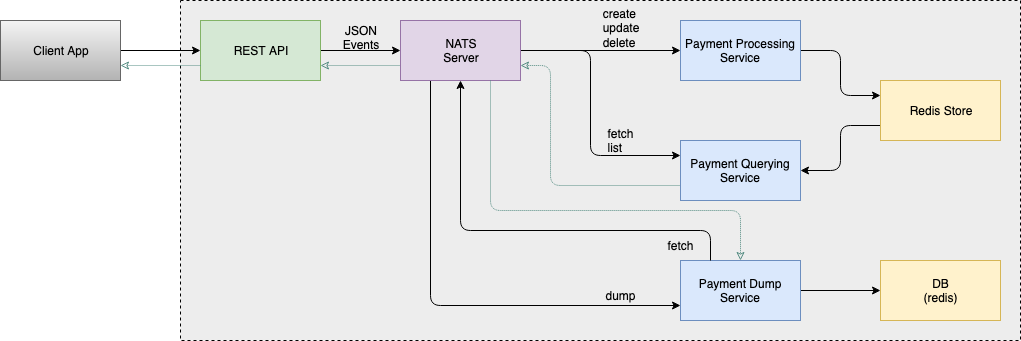

The diagram above was exported from draw.io. Its source (the exported page's mxGraphModel, read from the mxfile embedded in the PNG):
<mxGraphModel dx="918" dy="630" grid="1" gridSize="10" guides="1" tooltips="1" connect="1" arrows="1" fold="1" page="1" pageScale="1" pageWidth="850" pageHeight="1100" math="0" shadow="0">
  <root>
    <mxCell id="0" />
    <mxCell id="1" style="locked=1;" parent="0" />
    <mxCell id="EUGv388-uofrcN6KfVu8-17" value="" style="rounded=0;whiteSpace=wrap;html=1;fillColor=#EDEDED;dashed=1;gradientColor=none;gradientDirection=east;shadow=0;comic=0;glass=0;strokeColor=#000000;" parent="1" vertex="1">
      <mxGeometry x="220" y="140" width="840" height="340" as="geometry" />
    </mxCell>
    <mxCell id="d4w0D6z2JncsvsWNyOxy-17" value="Items" parent="0" />
    <mxCell id="EUGv388-uofrcN6KfVu8-4" value="" style="edgeStyle=orthogonalEdgeStyle;rounded=0;orthogonalLoop=1;jettySize=auto;html=1;exitX=1;exitY=0.5;exitDx=0;exitDy=0;entryX=0;entryY=0.5;entryDx=0;entryDy=0;" parent="d4w0D6z2JncsvsWNyOxy-17" source="EUGv388-uofrcN6KfVu8-1" target="EUGv388-uofrcN6KfVu8-3" edge="1">
      <mxGeometry relative="1" as="geometry" />
    </mxCell>
    <mxCell id="EUGv388-uofrcN6KfVu8-1" value="Client App" style="rounded=0;whiteSpace=wrap;html=1;gradientColor=#b3b3b3;fillColor=#f5f5f5;strokeColor=#666666;" parent="d4w0D6z2JncsvsWNyOxy-17" vertex="1">
      <mxGeometry x="40" y="160" width="120" height="60" as="geometry" />
    </mxCell>
    <mxCell id="EUGv388-uofrcN6KfVu8-6" value="" style="edgeStyle=orthogonalEdgeStyle;rounded=0;orthogonalLoop=1;jettySize=auto;html=1;exitX=1;exitY=0.5;exitDx=0;exitDy=0;entryX=0;entryY=0.5;entryDx=0;entryDy=0;" parent="d4w0D6z2JncsvsWNyOxy-17" source="EUGv388-uofrcN6KfVu8-3" target="EUGv388-uofrcN6KfVu8-5" edge="1">
      <mxGeometry relative="1" as="geometry" />
    </mxCell>
    <mxCell id="EUGv388-uofrcN6KfVu8-3" value="REST API" style="rounded=0;whiteSpace=wrap;html=1;fillColor=#d5e8d4;strokeColor=#82b366;" parent="d4w0D6z2JncsvsWNyOxy-17" vertex="1">
      <mxGeometry x="240" y="160" width="120" height="60" as="geometry" />
    </mxCell>
    <mxCell id="EUGv388-uofrcN6KfVu8-9" style="edgeStyle=orthogonalEdgeStyle;rounded=0;orthogonalLoop=1;jettySize=auto;html=1;exitX=1;exitY=0.5;exitDx=0;exitDy=0;entryX=0;entryY=0.5;entryDx=0;entryDy=0;" parent="d4w0D6z2JncsvsWNyOxy-17" source="EUGv388-uofrcN6KfVu8-5" target="EUGv388-uofrcN6KfVu8-7" edge="1">
      <mxGeometry relative="1" as="geometry" />
    </mxCell>
    <mxCell id="EUGv388-uofrcN6KfVu8-10" style="edgeStyle=orthogonalEdgeStyle;rounded=1;orthogonalLoop=1;jettySize=auto;html=1;exitX=1;exitY=0.5;exitDx=0;exitDy=0;entryX=0;entryY=0.25;entryDx=0;entryDy=0;" parent="d4w0D6z2JncsvsWNyOxy-17" source="EUGv388-uofrcN6KfVu8-5" target="EUGv388-uofrcN6KfVu8-8" edge="1">
      <mxGeometry relative="1" as="geometry">
        <Array as="points">
          <mxPoint x="630" y="190" />
          <mxPoint x="630" y="295" />
        </Array>
      </mxGeometry>
    </mxCell>
    <mxCell id="d4w0D6z2JncsvsWNyOxy-2" style="edgeStyle=orthogonalEdgeStyle;rounded=1;orthogonalLoop=1;jettySize=auto;html=1;entryX=0;entryY=0.75;entryDx=0;entryDy=0;exitX=0.25;exitY=1;exitDx=0;exitDy=0;" edge="1" parent="d4w0D6z2JncsvsWNyOxy-17" source="EUGv388-uofrcN6KfVu8-5" target="d4w0D6z2JncsvsWNyOxy-1">
      <mxGeometry relative="1" as="geometry">
        <mxPoint x="410" y="270" as="sourcePoint" />
        <Array as="points">
          <mxPoint x="470" y="445" />
        </Array>
      </mxGeometry>
    </mxCell>
    <mxCell id="d4w0D6z2JncsvsWNyOxy-9" style="edgeStyle=orthogonalEdgeStyle;rounded=1;orthogonalLoop=1;jettySize=auto;html=1;exitX=0;exitY=0.75;exitDx=0;exitDy=0;entryX=1;entryY=0.75;entryDx=0;entryDy=0;endArrow=classic;endFill=0;dashed=1;dashPattern=1 1;strokeColor=#548C82;" edge="1" parent="d4w0D6z2JncsvsWNyOxy-17" source="EUGv388-uofrcN6KfVu8-5" target="EUGv388-uofrcN6KfVu8-3">
      <mxGeometry relative="1" as="geometry" />
    </mxCell>
    <mxCell id="EUGv388-uofrcN6KfVu8-5" value="&lt;div&gt;NATS&lt;br&gt;Server&lt;br&gt;&lt;/div&gt;" style="rounded=0;whiteSpace=wrap;html=1;fillColor=#e1d5e7;strokeColor=#9673a6;" parent="d4w0D6z2JncsvsWNyOxy-17" vertex="1">
      <mxGeometry x="440" y="160" width="120" height="60" as="geometry" />
    </mxCell>
    <mxCell id="EUGv388-uofrcN6KfVu8-13" style="edgeStyle=orthogonalEdgeStyle;rounded=1;orthogonalLoop=1;jettySize=auto;html=1;exitX=1;exitY=0.5;exitDx=0;exitDy=0;entryX=0;entryY=0.25;entryDx=0;entryDy=0;" parent="d4w0D6z2JncsvsWNyOxy-17" source="EUGv388-uofrcN6KfVu8-7" target="EUGv388-uofrcN6KfVu8-12" edge="1">
      <mxGeometry relative="1" as="geometry" />
    </mxCell>
    <mxCell id="EUGv388-uofrcN6KfVu8-7" value="Payment Processing Service" style="rounded=0;whiteSpace=wrap;html=1;fillColor=#dae8fc;strokeColor=#6c8ebf;" parent="d4w0D6z2JncsvsWNyOxy-17" vertex="1">
      <mxGeometry x="720" y="160" width="120" height="60" as="geometry" />
    </mxCell>
    <mxCell id="EUGv388-uofrcN6KfVu8-16" style="edgeStyle=orthogonalEdgeStyle;rounded=0;orthogonalLoop=1;jettySize=auto;html=1;exitX=1;exitY=0.5;exitDx=0;exitDy=0;entryX=0;entryY=0.5;entryDx=0;entryDy=0;" parent="d4w0D6z2JncsvsWNyOxy-17" source="d4w0D6z2JncsvsWNyOxy-1" target="EUGv388-uofrcN6KfVu8-15" edge="1">
      <mxGeometry relative="1" as="geometry" />
    </mxCell>
    <mxCell id="d4w0D6z2JncsvsWNyOxy-8" style="edgeStyle=orthogonalEdgeStyle;orthogonalLoop=1;jettySize=auto;html=1;exitX=0;exitY=0.75;exitDx=0;exitDy=0;entryX=1;entryY=0.75;entryDx=0;entryDy=0;rounded=1;endArrow=classic;endFill=0;dashed=1;dashPattern=1 1;strokeColor=#548C82;" edge="1" parent="d4w0D6z2JncsvsWNyOxy-17" source="EUGv388-uofrcN6KfVu8-8" target="EUGv388-uofrcN6KfVu8-5">
      <mxGeometry relative="1" as="geometry">
        <Array as="points">
          <mxPoint x="590" y="325" />
          <mxPoint x="590" y="205" />
        </Array>
      </mxGeometry>
    </mxCell>
    <mxCell id="EUGv388-uofrcN6KfVu8-8" value="Payment Querying Service" style="rounded=0;whiteSpace=wrap;html=1;fillColor=#dae8fc;strokeColor=#6c8ebf;" parent="d4w0D6z2JncsvsWNyOxy-17" vertex="1">
      <mxGeometry x="720" y="280" width="120" height="60" as="geometry" />
    </mxCell>
    <mxCell id="EUGv388-uofrcN6KfVu8-14" style="edgeStyle=orthogonalEdgeStyle;rounded=1;orthogonalLoop=1;jettySize=auto;html=1;exitX=0;exitY=0.75;exitDx=0;exitDy=0;entryX=1;entryY=0.5;entryDx=0;entryDy=0;" parent="d4w0D6z2JncsvsWNyOxy-17" source="EUGv388-uofrcN6KfVu8-12" target="EUGv388-uofrcN6KfVu8-8" edge="1">
      <mxGeometry relative="1" as="geometry" />
    </mxCell>
    <mxCell id="EUGv388-uofrcN6KfVu8-12" value="Redis Store" style="rounded=0;whiteSpace=wrap;html=1;fillColor=#fff2cc;strokeColor=#d6b656;" parent="d4w0D6z2JncsvsWNyOxy-17" vertex="1">
      <mxGeometry x="920" y="220" width="120" height="60" as="geometry" />
    </mxCell>
    <mxCell id="EUGv388-uofrcN6KfVu8-15" value="&lt;div&gt;DB&lt;/div&gt;(redis)" style="rounded=0;whiteSpace=wrap;html=1;fillColor=#fff2cc;strokeColor=#d6b656;" parent="d4w0D6z2JncsvsWNyOxy-17" vertex="1">
      <mxGeometry x="920" y="400" width="120" height="60" as="geometry" />
    </mxCell>
    <mxCell id="d4w0D6z2JncsvsWNyOxy-1" value="Payment Dump Service" style="rounded=0;whiteSpace=wrap;html=1;fillColor=#dae8fc;strokeColor=#6c8ebf;" vertex="1" parent="d4w0D6z2JncsvsWNyOxy-17">
      <mxGeometry x="720" y="400" width="120" height="60" as="geometry" />
    </mxCell>
    <mxCell id="d4w0D6z2JncsvsWNyOxy-4" value="&lt;div align=&quot;left&quot;&gt;create&lt;br&gt;update&lt;br&gt;&lt;/div&gt;&lt;div align=&quot;left&quot;&gt;delete&lt;br&gt;&lt;/div&gt;" style="text;html=1;strokeColor=none;fillColor=none;align=center;verticalAlign=top;whiteSpace=wrap;rounded=0;" vertex="1" parent="d4w0D6z2JncsvsWNyOxy-17">
      <mxGeometry x="640" y="140" width="40" height="60" as="geometry" />
    </mxCell>
    <mxCell id="d4w0D6z2JncsvsWNyOxy-6" value="&lt;div align=&quot;left&quot;&gt;fetch&lt;/div&gt;&lt;div align=&quot;left&quot;&gt;list&lt;br&gt;&lt;/div&gt;" style="text;html=1;strokeColor=none;fillColor=none;align=center;verticalAlign=top;whiteSpace=wrap;rounded=0;" vertex="1" parent="d4w0D6z2JncsvsWNyOxy-17">
      <mxGeometry x="640" y="260" width="40" height="50" as="geometry" />
    </mxCell>
    <mxCell id="d4w0D6z2JncsvsWNyOxy-10" style="edgeStyle=orthogonalEdgeStyle;rounded=1;orthogonalLoop=1;jettySize=auto;html=1;exitX=0;exitY=0.75;exitDx=0;exitDy=0;entryX=1;entryY=0.75;entryDx=0;entryDy=0;endArrow=classic;endFill=0;dashed=1;dashPattern=1 1;strokeColor=#548C82;" edge="1" parent="d4w0D6z2JncsvsWNyOxy-17" source="EUGv388-uofrcN6KfVu8-3" target="EUGv388-uofrcN6KfVu8-1">
      <mxGeometry relative="1" as="geometry">
        <mxPoint x="450" y="215" as="sourcePoint" />
        <mxPoint x="370" y="215" as="targetPoint" />
      </mxGeometry>
    </mxCell>
    <mxCell id="d4w0D6z2JncsvsWNyOxy-15" value="fetch" style="text;html=1;strokeColor=none;fillColor=none;align=center;verticalAlign=middle;whiteSpace=wrap;rounded=0;" vertex="1" parent="d4w0D6z2JncsvsWNyOxy-17">
      <mxGeometry x="700" y="375" width="40" height="20" as="geometry" />
    </mxCell>
    <mxCell id="d4w0D6z2JncsvsWNyOxy-19" style="edgeStyle=orthogonalEdgeStyle;rounded=1;orthogonalLoop=1;jettySize=auto;html=1;entryX=0.5;entryY=1;entryDx=0;entryDy=0;exitX=0.25;exitY=0;exitDx=0;exitDy=0;" edge="1" parent="d4w0D6z2JncsvsWNyOxy-17" source="d4w0D6z2JncsvsWNyOxy-1" target="EUGv388-uofrcN6KfVu8-5">
      <mxGeometry relative="1" as="geometry">
        <mxPoint x="720" y="430" as="sourcePoint" />
        <mxPoint x="430" y="430" as="targetPoint" />
        <Array as="points">
          <mxPoint x="750" y="370" />
          <mxPoint x="500" y="370" />
        </Array>
      </mxGeometry>
    </mxCell>
    <mxCell id="d4w0D6z2JncsvsWNyOxy-20" style="edgeStyle=orthogonalEdgeStyle;orthogonalLoop=1;jettySize=auto;html=1;exitX=0.75;exitY=1;exitDx=0;exitDy=0;entryX=0.5;entryY=0;entryDx=0;entryDy=0;rounded=1;endArrow=classic;endFill=0;dashed=1;dashPattern=1 1;strokeColor=#548C82;" edge="1" parent="d4w0D6z2JncsvsWNyOxy-17" source="EUGv388-uofrcN6KfVu8-5" target="d4w0D6z2JncsvsWNyOxy-1">
      <mxGeometry relative="1" as="geometry">
        <mxPoint x="730" y="335" as="sourcePoint" />
        <mxPoint x="570" y="215" as="targetPoint" />
        <Array as="points">
          <mxPoint x="530" y="350" />
          <mxPoint x="780" y="350" />
        </Array>
      </mxGeometry>
    </mxCell>
    <mxCell id="d4w0D6z2JncsvsWNyOxy-21" value="dump" style="text;html=1;strokeColor=none;fillColor=none;align=center;verticalAlign=middle;whiteSpace=wrap;rounded=0;" vertex="1" parent="d4w0D6z2JncsvsWNyOxy-17">
      <mxGeometry x="640" y="425" width="40" height="20" as="geometry" />
    </mxCell>
    <mxCell id="d4w0D6z2JncsvsWNyOxy-22" value="J&lt;span&gt;SON&lt;br&gt;Events&lt;/span&gt;" style="text;html=1;strokeColor=none;fillColor=none;align=center;verticalAlign=middle;whiteSpace=wrap;rounded=0;" vertex="1" parent="d4w0D6z2JncsvsWNyOxy-17">
      <mxGeometry x="380" y="167" width="40" height="20" as="geometry" />
    </mxCell>
  </root>
</mxGraphModel>